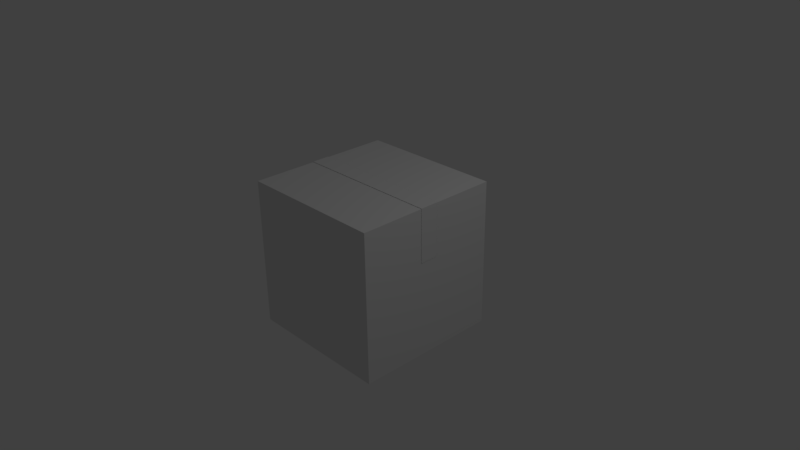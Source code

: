 # Source: BoxClosed.blend  (saved by Blender 2.77.0; exported with 4.5.12 LTS)
import bpy
from mathutils import Matrix  # noqa: F401  (used for matrix-valued properties, if any)

bpy.ops.wm.read_factory_settings(use_empty=True)
scene = bpy.context.scene
scene.name = 'Scene'

# ---- collections
col_collection_1 = bpy.data.collections.new('Collection 1'); scene.collection.children.link(col_collection_1)

# ---- materials (node trees are filled in below, after node groups)
mat_material = bpy.data.materials.new('Material')
mat_material.alpha_threshold = 0.0
mat_material.use_transparent_shadow = False
mat_material.roughness = 0.5
mat_material.line_color = (0.0, 0.0, 0.0, 1.0)
mat_tape = bpy.data.materials.new('Tape')
mat_tape.alpha_threshold = 0.0
mat_tape.use_transparent_shadow = False
mat_tape.roughness = 0.5

# ---- material node trees

# ---- world
world_world = bpy.data.worlds.new('World'); scene.world = world_world
world_world.color = (0.05088, 0.05088, 0.05088)
world_world.use_sun_shadow = False
world_world.sun_shadow_jitter_overblur = 0.0
world_world.cycles.sampling_method = 'MANUAL'

# ---- cameras
cam_camera = bpy.data.cameras.new('Camera')
cam_camera.clip_end = 100.0
cam_camera.lens = 35.0
cam_camera.sensor_width = 32.0
cam_camera.sensor_height = 18.0
cam_camera.ortho_scale = 7.314
cam_camera.dof.focus_distance = 0.0
cam_camera.dof.aperture_fstop = 128.0

# ---- lights
light_lamp = bpy.data.lights.new('Lamp', 'POINT')
light_lamp.transmission_factor = 0.0
light_lamp.cutoff_distance = 30.0
light_lamp.energy = 100.0
light_lamp.shadow_buffer_clip_start = 1.001
light_lamp.shadow_soft_size = 0.1
light_lamp.shadow_maximum_resolution = 0.006
light_lamp.use_absolute_resolution = True

# ---- meshes
me_cube = bpy.data.meshes.new('Cube')
me_cube.from_pydata([(1.0, 1.0, -1.0), (1.0, -1.0, -1.0), (-1.0, -1.0, -1.0), (-1.0, 1.0, -1.0), (0.98, 0.98, 1.0), (0.98, -0.98, 1.0), (-0.98, -0.98, 1.0), (-0.98, 0.98, 1.0), (1.0, 1.0, 1.0), (1.0, -1.0, 1.0), (-1.0, 1.0, 1.0), (-1.0, -1.0, 1.0), (0.98, 0.98, -0.98), (0.98, -0.98, -0.98), (-0.98, 0.98, -0.98), (-0.98, -0.98, -0.98), (1.0, 1.0, 1.02), (1.0, -1.0, 1.02), (-1.0, 1.0, 1.02), (-1.0, -1.0, 1.02), (0.98, 0.98, 1.02), (0.98, -0.98, 1.02), (-0.98, 0.98, 1.02), (-0.98, -0.98, 1.02), (0.98, -5.96e-07, 1.0), (-0.98, 3.576e-07, 1.0), (-0.98, 3.576e-07, 1.02), (0.98, -5.96e-07, 1.02), (0.98, -5.364e-07, 1.0), (-0.98, 0.0, 1.0), (0.98, -5.364e-07, 1.02), (-0.98, 0.0, 1.02), (-1.004, -0.1252, 1.025), (1.003, -0.1252, 1.025), (-1.004, 0.1252, 1.025), (1.003, 0.1252, 1.025), (-1.004, -0.1252, 0.4357), (-1.004, 0.1252, 0.4357), (1.003, -0.1252, 0.3036), (1.003, 0.1252, 0.3036)], [], [(0, 1, 2, 3), (6, 5, 13, 15), (0, 8, 9, 1), (1, 9, 11, 2), (2, 11, 10, 3), (8, 0, 3, 10), (4, 5, 21, 20), (21, 5, 24, 27), (12, 14, 15, 13), (5, 4, 12, 13), (7, 6, 15, 14), (4, 7, 14, 12), (20, 21, 17, 16), (22, 20, 16, 18), (21, 23, 19, 17), (23, 22, 18, 19), (6, 7, 22, 23), (20, 22, 31, 30), (24, 25, 26, 27), (6, 23, 26, 25), (5, 6, 25, 24), (23, 21, 27, 26), (29, 28, 30, 31), (22, 7, 29, 31), (4, 20, 30, 28), (7, 4, 28, 29), (9, 8, 16, 17), (11, 9, 17, 19), (10, 11, 19, 18), (10, 18, 16, 8), (32, 33, 35, 34), (32, 34, 37, 36), (35, 33, 38, 39)])
me_cube.polygons.foreach_set('material_index', [0, 0, 0, 0, 0, 0, 0, 0, 0, 0, 0, 0, 0, 0, 0, 0, 0, 0, 0, 0, 0, 0, 0, 0, 0, 0, 0, 0, 0, 0, 1, 1, 1])
me_cube.materials.append(mat_material)
me_cube.materials.append(mat_tape)
me_cube.use_remesh_preserve_volume = False
me_cube.use_remesh_preserve_attributes = False
me_cube.use_mirror_vertex_groups = False
me_cube.update()

# ---- objects
ob_cube = bpy.data.objects.new('Cube', me_cube)
ob_lamp = bpy.data.objects.new('Lamp', light_lamp)
ob_camera = bpy.data.objects.new('Camera', cam_camera)

# ---- transforms, parenting, visibility, modifiers, constraints
ob_cube.location = (0.0, 0.0, 0.0)
ob_cube.lock_rotations_4d = False
ob_cube.empty_display_type = 'ARROWS'
ob_cube.lineart.crease_threshold = 0.0
ob_lamp.location = (4.076, 1.005, 5.904)
ob_lamp.rotation_euler = (0.6503, 0.05522, 1.866)
ob_lamp.lock_rotations_4d = False
ob_lamp.empty_display_type = 'ARROWS'
ob_lamp.color = (0.0, 0.0, 0.0, 0.0)
ob_lamp.lineart.crease_threshold = 0.0
ob_camera.location = (7.481, -6.508, 5.344)
ob_camera.rotation_euler = (1.109, 0.01082, 0.8149)
ob_camera.lock_rotations_4d = False
ob_camera.empty_display_type = 'ARROWS'
ob_camera.color = (0.0, 0.0, 0.0, 0.0)
ob_camera.display_type = 'WIRE'
ob_camera.lineart.crease_threshold = 0.0

# ---- collection membership
col_collection_1.objects.link(ob_cube)
col_collection_1.objects.link(ob_lamp)
col_collection_1.objects.link(ob_camera)

# ---- scene / render settings (as saved in the file)
scene.camera = ob_camera
scene.frame_start = 1; scene.frame_end = 250; scene.frame_set(1)
scene.render.engine = 'BLENDER_EEVEE_NEXT'
scene.render.resolution_percentage = 50
scene.render.dither_intensity = 0.0
scene.cycles.use_denoising = False
scene.cycles.samples = 128
scene.cycles.sampling_pattern = 'TABULATED_SOBOL'
scene.cycles.light_sampling_threshold = 0.0
scene.cycles.use_adaptive_sampling = False
scene.cycles.use_light_tree = False
scene.cycles.blur_glossy = 0.0
scene.cycles.sample_clamp_indirect = 0.0
scene.view_settings.view_transform = 'Standard'
bpy.context.view_layer.update()

